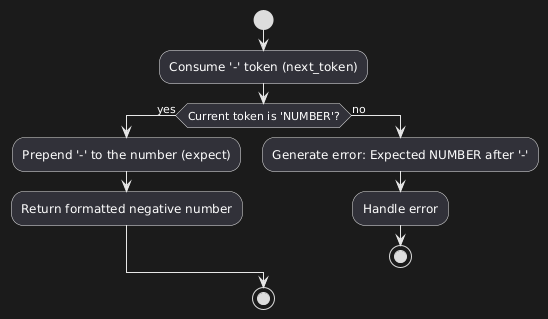

The diagram above was rendered by PlantUML. Its source (embedded in the PNG):
@startuml
start
:Consume '-' token (next_token);
if (Current token is 'NUMBER'?) then (yes)
    :Prepend '-' to the number (expect);
    :Return formatted negative number;
else (no)
    :Generate error: Expected NUMBER after '-';
    :Handle error;
    stop
endif
stop
@enduml